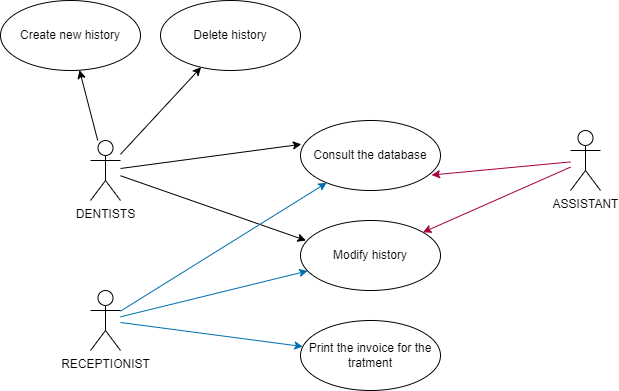

The diagram above was exported from draw.io. Its source (the exported page's mxGraphModel, read from the mxfile embedded in the PNG):
<mxGraphModel dx="650" dy="599" grid="1" gridSize="10" guides="1" tooltips="1" connect="1" arrows="1" fold="1" page="1" pageScale="1" pageWidth="1100" pageHeight="1700" math="0" shadow="0">
  <root>
    <mxCell id="0" />
    <mxCell id="1" parent="0" />
    <mxCell id="5" style="edgeStyle=none;html=1;entryX=0.006;entryY=0.34;entryDx=0;entryDy=0;entryPerimeter=0;" parent="1" source="2" target="4" edge="1">
      <mxGeometry relative="1" as="geometry" />
    </mxCell>
    <mxCell id="12" style="edgeStyle=none;html=1;" parent="1" source="2" target="10" edge="1">
      <mxGeometry relative="1" as="geometry" />
    </mxCell>
    <mxCell id="14" style="edgeStyle=none;html=1;entryX=0.039;entryY=0.286;entryDx=0;entryDy=0;entryPerimeter=0;" edge="1" parent="1" source="2" target="13">
      <mxGeometry relative="1" as="geometry" />
    </mxCell>
    <mxCell id="17" style="edgeStyle=none;html=1;" edge="1" parent="1" source="2" target="16">
      <mxGeometry relative="1" as="geometry" />
    </mxCell>
    <mxCell id="2" value="DENTISTS" style="shape=umlActor;verticalLabelPosition=bottom;verticalAlign=top;html=1;" parent="1" vertex="1">
      <mxGeometry x="260" y="280" width="30" height="60" as="geometry" />
    </mxCell>
    <mxCell id="4" value="Consult the database" style="ellipse;whiteSpace=wrap;html=1;" parent="1" vertex="1">
      <mxGeometry x="470" y="260" width="140" height="70" as="geometry" />
    </mxCell>
    <mxCell id="8" style="edgeStyle=none;html=1;entryX=0.936;entryY=0.779;entryDx=0;entryDy=0;entryPerimeter=0;fillColor=#d80073;strokeColor=#A50040;" parent="1" source="6" target="4" edge="1">
      <mxGeometry relative="1" as="geometry" />
    </mxCell>
    <mxCell id="15" style="edgeStyle=none;html=1;fillColor=#d80073;strokeColor=#A50040;" edge="1" parent="1" source="6" target="13">
      <mxGeometry relative="1" as="geometry" />
    </mxCell>
    <mxCell id="6" value="ASSISTANT" style="shape=umlActor;verticalLabelPosition=bottom;verticalAlign=top;html=1;" parent="1" vertex="1">
      <mxGeometry x="740" y="270" width="30" height="60" as="geometry" />
    </mxCell>
    <mxCell id="9" style="edgeStyle=none;html=1;fillColor=#1ba1e2;strokeColor=#006EAF;" parent="1" source="7" target="4" edge="1">
      <mxGeometry relative="1" as="geometry" />
    </mxCell>
    <mxCell id="19" style="edgeStyle=none;html=1;fillColor=#1ba1e2;strokeColor=#006EAF;" edge="1" parent="1" source="7" target="13">
      <mxGeometry relative="1" as="geometry" />
    </mxCell>
    <mxCell id="20" style="edgeStyle=none;html=1;fillColor=#1ba1e2;strokeColor=#006EAF;" edge="1" parent="1" source="7" target="18">
      <mxGeometry relative="1" as="geometry" />
    </mxCell>
    <mxCell id="7" value="RECEPTIONIST" style="shape=umlActor;verticalLabelPosition=bottom;verticalAlign=top;html=1;" parent="1" vertex="1">
      <mxGeometry x="260" y="430" width="30" height="60" as="geometry" />
    </mxCell>
    <mxCell id="10" value="Delete history" style="ellipse;whiteSpace=wrap;html=1;" parent="1" vertex="1">
      <mxGeometry x="330" y="140" width="140" height="70" as="geometry" />
    </mxCell>
    <mxCell id="13" value="Modify history" style="ellipse;whiteSpace=wrap;html=1;" vertex="1" parent="1">
      <mxGeometry x="470" y="360" width="140" height="70" as="geometry" />
    </mxCell>
    <mxCell id="16" value="Create new history" style="ellipse;whiteSpace=wrap;html=1;" vertex="1" parent="1">
      <mxGeometry x="170" y="140" width="140" height="70" as="geometry" />
    </mxCell>
    <mxCell id="18" value="Print the invoice for the tratment" style="ellipse;whiteSpace=wrap;html=1;" vertex="1" parent="1">
      <mxGeometry x="470" y="460" width="140" height="70" as="geometry" />
    </mxCell>
  </root>
</mxGraphModel>